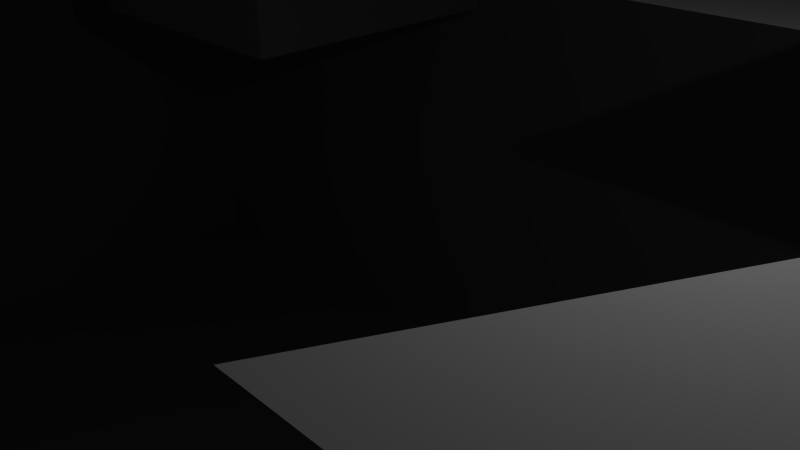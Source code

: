 # Source: waynes-world-logo.blend  (saved by Blender 2.76.0; exported with 4.5.12 LTS)
import bpy
from mathutils import Matrix  # noqa: F401  (used for matrix-valued properties, if any)

bpy.ops.wm.read_factory_settings(use_empty=True)
scene = bpy.context.scene
scene.name = 'Scene'

# ---- collections
col_collection_1 = bpy.data.collections.new('Collection 1'); scene.collection.children.link(col_collection_1)

# ---- world
world_world = bpy.data.worlds.new('World'); scene.world = world_world
world_world.color = (0.05088, 0.05088, 0.05088)
world_world.use_sun_shadow = False
world_world.sun_shadow_jitter_overblur = 0.0
world_world.cycles.sampling_method = 'MANUAL'
world_world.cycles.sample_map_resolution = 256

# ---- cameras
cam_camera = bpy.data.cameras.new('Camera')
cam_camera.clip_end = 100.0
cam_camera.lens = 35.0
cam_camera.sensor_width = 32.0
cam_camera.sensor_height = 18.0
cam_camera.ortho_scale = 7.314
cam_camera.dof.focus_distance = 0.0
cam_camera.dof.aperture_fstop = 128.0

# ---- lights
light_lamp = bpy.data.lights.new('Lamp', 'POINT')
light_lamp.transmission_factor = 0.0
light_lamp.cutoff_distance = 30.0
light_lamp.energy = 100.0
light_lamp.shadow_buffer_clip_start = 1.001
light_lamp.shadow_soft_size = 0.1
light_lamp.shadow_maximum_resolution = 0.006
light_lamp.use_absolute_resolution = True
light_lamp.cycles.use_multiple_importance_sampling = False

# ---- meshes
me_plane_004 = bpy.data.meshes.new('Plane.004')
me_plane_004.from_pydata([(0.05045, -0.07498, 0.0), (0.05045, -0.07498, 0.0), (8.939, -0.07498, 0.0), (8.939, -21.74, 0.0), (8.939, -21.74, 0.0), (3.814, -21.74, 0.0), (3.814, -18.72, 0.0), (3.814, -18.72, 0.0), (-1.287, -18.72, 0.0), (-2.797, -21.79, 2.628e-08), (-2.797, -21.79, 2.628e-08), (-7.996, -21.79, 2.628e-08), (-1.279, -6.217, 2.628e-08), (-2.477, -6.217, 2.628e-08), (-2.477, -6.217, 2.628e-08)], [], [(1, 2, 3, 4, 5, 6, 7, 8, 9, 10, 11, 12, 13, 14, 0)])
me_plane_004.use_remesh_preserve_volume = False
me_plane_004.use_remesh_preserve_attributes = False
me_plane_004.use_mirror_vertex_groups = False
me_plane_004.update()
me_plane_003 = bpy.data.meshes.new('Plane.003')
me_plane_003.from_pydata([(0.0, 0.0, 0.0)], [], [])
me_plane_003.use_remesh_preserve_volume = False
me_plane_003.use_remesh_preserve_attributes = False
me_plane_003.use_mirror_vertex_groups = False
me_plane_003.update()
me_plane_002 = bpy.data.meshes.new('Plane.002')
me_plane_002.from_pydata([(0.0, 0.0, 0.0), (0.0, 0.0, 0.0)], [(0, 1)], [])
me_plane_002.use_remesh_preserve_volume = False
me_plane_002.use_remesh_preserve_attributes = False
me_plane_002.use_mirror_vertex_groups = False
me_plane_002.update()
me_plane_001 = bpy.data.meshes.new('Plane.001')
me_plane_001.from_pydata([(0.0, 0.07139, 0.0), (4.51, 0.08307, 0.0), (4.51, 0.08307, 0.0), (4.477, -9.875, 0.0), (9.14, 0.1164, 0.0), (12.74, 0.143, 0.0), (12.78, -9.839, 0.0), (16.84, 0.0864, 0.0), (22.3, 0.1197, 0.0), (22.3, 0.1197, 0.0), (13.39, -21.57, 0.0), (8.71, -21.65, 0.0), (8.59, -11.78, 0.0), (4.114, -21.41, 0.0), (-0.6821, -21.45, 0.0), (0.0, 0.07139, 0.0), (4.51, 0.08307, 0.0), (4.51, 0.08307, 0.0), (4.477, -9.875, 0.0), (9.14, 0.1164, 0.0), (12.74, 0.143, 0.0), (12.78, -9.839, 0.0), (16.84, 0.0864, 0.0), (22.3, 0.1197, 0.0), (22.3, 0.1197, 0.0), (13.39, -21.57, 0.0), (8.71, -21.65, 0.0), (8.59, -11.78, 0.0), (4.114, -21.41, 0.0), (-0.6821, -21.45, 0.0), (0.0, 0.07139, 0.0), (4.51, 0.08307, 0.0), (4.51, 0.08307, 0.0), (4.477, -9.875, 0.0), (9.14, 0.1164, 0.0), (12.74, 0.143, 0.0), (12.78, -9.839, 0.0), (16.84, 0.0864, 0.0), (22.3, 0.1197, 0.0), (22.3, 0.1197, 0.0), (13.39, -21.57, 0.0), (8.71, -21.65, 0.0), (8.59, -11.78, 0.0), (4.114, -21.41, 0.0), (-0.6821, -21.45, 0.0), (0.0, 0.07139, 2.0), (4.51, 0.08307, 2.0), (4.51, 0.08307, 2.0), (4.477, -9.875, 2.0), (9.14, 0.1164, 2.0), (12.74, 0.143, 2.0), (12.78, -9.839, 2.0), (16.84, 0.0864, 2.0), (22.3, 0.1197, 2.0), (22.3, 0.1197, 2.0), (13.39, -21.57, 2.0), (8.71, -21.65, 2.0), (8.59, -11.78, 2.0), (4.114, -21.41, 2.0), (-0.6821, -21.45, 2.0)], [], [(1, 2, 3, 4, 5, 6, 7, 8, 9, 10, 11, 12, 13, 14, 0), (29, 44, 30, 15), (14, 29, 15, 0), (7, 22, 23, 8), (0, 15, 16, 1), (8, 23, 24, 9), (1, 16, 17, 2), (9, 24, 25, 10), (2, 17, 18, 3), (10, 25, 26, 11), (3, 18, 19, 4), (11, 26, 27, 12), (4, 19, 20, 5), (12, 27, 28, 13), (5, 20, 21, 6), (13, 28, 29, 14), (6, 21, 22, 7), (36, 51, 52, 37), (22, 37, 38, 23), (15, 30, 31, 16), (23, 38, 39, 24), (16, 31, 32, 17), (24, 39, 40, 25), (17, 32, 33, 18), (25, 40, 41, 26), (18, 33, 34, 19), (26, 41, 42, 27), (19, 34, 35, 20), (27, 42, 43, 28), (20, 35, 36, 21), (28, 43, 44, 29), (21, 36, 37, 22), (46, 45, 59, 58, 57, 56, 55, 54, 53, 52, 51, 50, 49, 48, 47), (44, 59, 45, 30), (37, 52, 53, 38), (30, 45, 46, 31), (38, 53, 54, 39), (31, 46, 47, 32), (39, 54, 55, 40), (32, 47, 48, 33), (40, 55, 56, 41), (33, 48, 49, 34), (41, 56, 57, 42), (34, 49, 50, 35), (42, 57, 58, 43), (35, 50, 51, 36), (43, 58, 59, 44)])
me_plane_001.use_remesh_preserve_volume = False
me_plane_001.use_remesh_preserve_attributes = False
me_plane_001.use_mirror_vertex_groups = False
me_plane_001.update()
me_cube_003 = bpy.data.meshes.new('Cube.003')
me_cube_003.from_pydata([(0.6852, 1.03, 0.0)], [], [])
me_cube_003.use_remesh_preserve_volume = False
me_cube_003.use_remesh_preserve_attributes = False
me_cube_003.use_mirror_vertex_groups = False
me_cube_003.update()
me_cube_002 = bpy.data.meshes.new('Cube.002')
me_cube_002.from_pydata([(-1.0, -1.0, -1.0), (-1.0, -1.0, 1.0), (-1.0, 1.0, -1.0), (-1.0, 1.0, 1.0), (1.0, -1.0, -1.0), (1.0, -1.0, 1.0), (1.0, 1.0, -1.0), (1.0, 1.0, 1.0)], [], [(1, 3, 2, 0), (3, 7, 6, 2), (7, 5, 4, 6), (5, 1, 0, 4), (0, 2, 6, 4), (5, 7, 3, 1)])
me_cube_002.use_remesh_preserve_volume = False
me_cube_002.use_remesh_preserve_attributes = False
me_cube_002.use_mirror_vertex_groups = False
me_cube_002.update()
me_cube_001 = bpy.data.meshes.new('Cube.001')
me_cube_001.from_pydata([(-1.0, -1.0, -1.0), (-1.0, -1.0, 1.0), (-1.0, 1.0, -1.0), (-1.0, 1.0, 1.0), (1.0, -1.0, -1.0), (1.0, -1.0, 1.0), (1.0, 1.0, -1.0), (1.0, 1.0, 1.0)], [], [(1, 3, 2, 0), (3, 7, 6, 2), (7, 5, 4, 6), (5, 1, 0, 4), (0, 2, 6, 4), (5, 7, 3, 1)])
me_cube_001.use_remesh_preserve_volume = False
me_cube_001.use_remesh_preserve_attributes = False
me_cube_001.use_mirror_vertex_groups = False
me_cube_001.update()
me_plane_005 = bpy.data.meshes.new('Plane.005')
me_plane_005.from_pydata([(0.0, 0.0, 0.0), (5.669, 0.0, 0.0), (2.032, -19.07, 4.394e-08), (6.275, -19.07, 4.394e-08), (3.137, -26.63, 8.184e-08), (-5.598, -26.63, 8.184e-08), (-1.918, -7.508, 3.812e-08), (-2.952, -7.508, 3.812e-08)], [], [(1, 0, 7, 6, 5, 4, 3, 2)])
me_plane_005.use_remesh_preserve_volume = False
me_plane_005.use_remesh_preserve_attributes = False
me_plane_005.use_mirror_vertex_groups = False
me_plane_005.update()
me_plane_006 = bpy.data.meshes.new('Plane.006')
me_plane_006.from_pydata([(0.0, 0.0, 0.0), (0.0, 0.0, 0.0), (5.556, 0.0, 0.0), (6.774, -5.081, 0.0), (9.893, 0.01635, 0.0), (15.36, 0.01635, 0.0), (7.665, -11.27, 4.358e-07), (6.001, -21.49, 7.553e-07), (0.9205, -21.29, 5.569e-07), (2.881, -11.15, 2.519e-07)], [], [(1, 0, 9, 8, 7, 6, 5, 4, 3, 2)])
me_plane_006.use_remesh_preserve_volume = False
me_plane_006.use_remesh_preserve_attributes = False
me_plane_006.use_mirror_vertex_groups = False
me_plane_006.update()
me_plane_007 = bpy.data.meshes.new('Plane.007')
me_plane_007.from_pydata([(0.0, 0.0, 0.0), (-0.1783, 0.0, 0.0), (4.813, 0.0, 0.0), (7.758, -9.205, 1.962e-07), (9.413, 0.01733, 8.34e-08), (14.34, 0.01733, 8.34e-08), (9.308, -21.8, -2.235e-07), (5.304, -21.8, -2.235e-07), (2.192, -11.17, 1.022e-07), (-0.03569, -21.89, -4.411e-08), (-5.127, -21.89, -4.411e-08), (-1.841, -5.975, 2.978e-07), (-2.817, -5.972, 3.001e-07)], [], [(1, 2, 3, 4, 5, 6, 7, 8, 9, 10, 11, 12, 0)])
me_plane_007.use_remesh_preserve_volume = False
me_plane_007.use_remesh_preserve_attributes = False
me_plane_007.use_mirror_vertex_groups = False
me_plane_007.update()
me_plane_008 = bpy.data.meshes.new('Plane.008')
me_plane_008.from_pydata([(0.0, 0.0, 0.0), (7.139, 0.0, 0.0), (7.139, 0.0, 0.0), (7.396, 0.6845, 0.0), (11.67, 0.6845, 0.0), (8.979, -6.032, 0.0), (3.482, -6.032, 0.0), (3.423, -8.766, 8.615e-10), (9.071, -8.766, 8.615e-10), (7.645, -12.83, 8.615e-10), (2.404, -12.83, 8.615e-10), (1.655, -15.79, 8.615e-10), (1.655, -15.79, 8.615e-10), (7.787, -15.79, 8.615e-10), (5.327, -21.81, 8.615e-10), (-4.549, -21.85, 8.615e-10), (-1.34, -6.092, 8.615e-10), (-2.479, -6.092, 8.615e-10)], [], [(1, 2, 3, 4, 5, 6, 7, 8, 9, 10, 11, 12, 13, 14, 15, 16, 17, 0)])
me_plane_008.use_remesh_preserve_volume = False
me_plane_008.use_remesh_preserve_attributes = False
me_plane_008.use_mirror_vertex_groups = False
me_plane_008.update()
me_plane_009 = bpy.data.meshes.new('Plane.009')
me_plane_009.from_pydata([(-2.332, -5.224, -2.075e-10), (-7.72, 0.3922, -1.185e-09), (-8.897, 0.08391, -1.185e-09), (-10.02, -0.3573, -1.185e-09), (-11.05, -1.047, -1.185e-09), (-11.94, -1.958, -1.185e-09), (-12.66, -3.057, -1.185e-09), (-13.18, -4.3, -1.185e-09), (-13.49, -5.64, -1.185e-09), (-13.56, -7.025, -1.185e-09), (-13.39, -8.402, -1.185e-09), (-13.0, -9.719, -1.185e-09), (-12.4, -10.92, -1.185e-09), (-11.61, -11.64, -1.185e-09), (-11.08, -11.89, 0.0), (-12.53, -15.06, 0.0), (-13.68, -14.66, 4.307e-10), (-3.273, -17.76, 4.307e-10), (-2.715, -16.58, 4.307e-10), (-2.391, -15.34, 4.307e-10), (-2.282, -14.05, 4.307e-10), (-2.391, -12.76, 4.307e-10), (-2.715, -11.52, 4.307e-10), (-3.239, -10.37, 4.307e-10), (-3.946, -9.37, 4.307e-10), (-4.806, -8.547, 4.307e-10), (-16.47, -20.04, 4.307e-10), (-15.25, -20.88, 4.307e-10), (-13.86, -21.51, 4.307e-10), (-12.35, -21.9, 4.307e-10), (-10.78, -22.03, 4.307e-10), (-9.208, -21.9, 4.307e-10), (-7.697, -21.51, 4.307e-10), (-6.306, -20.88, 4.307e-10), (-5.085, -20.04, 4.307e-10), (-4.084, -19.01, 4.307e-10), (-3.307, -17.79, 4.307e-10), (-12.53, -15.06, 0.0), (-12.32, -15.41, 0.0), (-12.03, -15.72, 0.0), (-11.69, -15.98, 0.0), (-11.29, -16.17, 0.0), (-10.86, -16.29, 0.0), (-10.41, -16.33, 0.0), (-9.958, -16.29, 0.0), (-9.526, -16.17, 0.0), (-9.128, -15.98, 0.0), (-8.779, -15.72, 0.0), (-8.493, -15.41, 0.0), (-8.281, -15.06, 0.0), (-8.15, -14.67, 0.0), (-8.105, -14.27, 0.0), (-8.15, -13.87, 0.0), (-8.281, -13.48, 0.0), (-8.493, -13.12, 0.0), (-8.779, -12.81, 0.0), (-9.128, -12.56, 0.0), (-9.526, -12.37, 0.0), (-9.958, -12.25, 0.0), (-5.812, -4.625, 0.0), (-6.189, -4.656, 0.0), (-6.552, -4.748, 0.0), (-6.887, -4.898, 0.0), (-7.18, -5.099, 0.0), (-7.421, -5.344, 0.0), (-7.6, -5.624, 0.0), (-7.71, -5.928, 0.0), (-7.747, -6.244, 0.0), (-7.71, -6.56, 0.0), (-7.6, -6.864, 0.0), (-7.421, -7.144, 0.0), (-7.18, -7.389, 0.0), (-6.887, -7.59, 0.0), (-6.552, -7.74, 0.0), (-5.971, -7.981, 0.0), (-0.0607, -0.2722, -1.298e-09), (-1.2, 0.2179, -1.298e-09), (-3.663, -5.22, -8.929e-09), (-5.071, -4.748, 0.0), (-5.434, -4.656, 0.0), (-3.239, 0.7141, -1.185e-09), (-5.789, 0.6873, -1.185e-09), (-2.543, -5.639, -1.298e-09), (-5.971, -7.981, 0.0)], [(2, 1), (3, 2), (4, 3), (5, 4), (6, 5), (7, 6), (8, 7), (9, 8), (10, 9), (11, 10), (12, 11), (13, 12), (14, 58), (13, 14), (16, 37), (37, 15), (26, 16), (17, 36), (18, 17), (19, 18), (20, 19), (21, 20), (22, 21), (23, 22), (24, 23), (25, 24), (27, 26), (28, 27), (29, 28), (30, 29), (31, 30), (32, 31), (33, 32), (34, 33), (35, 34), (36, 35), (38, 37), (39, 38), (40, 39), (41, 40), (42, 41), (43, 42), (44, 43), (45, 44), (46, 45), (47, 46), (48, 47), (49, 48), (50, 49), (51, 50), (52, 51), (53, 52), (54, 53), (55, 54), (56, 55), (57, 56), (58, 57), (60, 59), (61, 60), (62, 61), (63, 62), (64, 63), (65, 64), (66, 65), (67, 66), (68, 67), (69, 68), (70, 69), (71, 70), (72, 71), (73, 72), (74, 73), (0, 75), (76, 75), (77, 82), (79, 78), (59, 79), (80, 76), (81, 80), (1, 81), (0, 82), (83, 74), (25, 83), (77, 78)], [])
me_plane_009.use_remesh_preserve_volume = False
me_plane_009.use_remesh_preserve_attributes = False
me_plane_009.use_mirror_vertex_groups = False
me_plane_009.update()
me_plane_010 = bpy.data.meshes.new('Plane.010')
me_plane_010.from_pydata([(0.2712, -0.2099, -2.384e-07), (-0.1336, -0.1761, -2.384e-07), (-0.5429, -0.2401, -2.384e-07), (-0.941, -0.3995, -2.384e-07), (-1.313, -0.6482, -2.384e-07), (-1.643, -0.9766, -2.384e-07), (-1.921, -1.372, -2.384e-07), (-2.134, -1.82, -2.384e-07), (-2.275, -2.302, -2.384e-07), (-2.338, -2.8, -2.384e-07), (-2.321, -3.295, -2.384e-07), (-2.225, -3.769, -2.384e-07), (-2.052, -4.202, -2.384e-07), (-1.811, -4.578, -2.384e-07), (-1.853, -6.669, -2.384e-07), (-2.069, -6.831, -2.384e-07), (-2.232, -7.029, -2.384e-07), (-2.177, -7.245, -2.384e-07), (-2.033, -7.354, -2.384e-07), (-0.6991, -6.506, -2.384e-07), (0.5629, -5.226, -2.384e-07), (1.14, -4.469, -2.384e-07), (1.417, -4.074, -2.384e-07), (1.63, -3.626, -2.384e-07), (1.771, -3.144, -2.384e-07), (1.834, -2.646, -2.384e-07), (1.817, -2.15, -2.384e-07), (1.721, -1.677, -2.384e-07), (1.549, -1.244, -2.384e-07), (1.307, -0.8674, -2.384e-07), (1.006, -0.5624, -2.384e-07), (0.6558, -0.3404, -2.384e-07), (-1.673, -6.416, -2.384e-07), (-1.366, -5.965, -2.384e-07), (-1.294, -5.605, -2.384e-07), (-1.294, -5.244, -2.384e-07), (-1.438, -5.046, -2.384e-07), (-1.583, -4.866, -2.384e-07)], [], [(1, 2, 3, 4, 5, 6, 7, 8, 9, 10, 11, 12, 13, 37, 36, 35, 34, 33, 32, 14, 15, 16, 17, 18, 19, 20, 21, 22, 23, 24, 25, 26, 27, 28, 29, 30, 31, 0)])
me_plane_010.use_remesh_preserve_volume = False
me_plane_010.use_remesh_preserve_attributes = False
me_plane_010.use_mirror_vertex_groups = False
me_plane_010.update()
me_plane_011 = bpy.data.meshes.new('Plane.011')
me_plane_011.from_pydata([(0.5819, 0.0, 0.0), (6.572, 0.0, 0.0), (6.187, -12.58, 0.0), (11.93, -0.01516, 0.0), (16.6, -0.01516, 0.0), (16.72, -12.42, 0.0), (21.25, -0.01466, 0.0), (27.63, -0.01466, 0.0), (17.23, -26.51, 1.073e-07), (10.94, -26.51, 1.073e-07), (10.94, -15.21, 1.073e-07), (5.937, -26.48, 1.073e-07), (0.1359, -26.48, 1.073e-07), (0.43, -0.005927, 1.073e-07)], [], [(1, 0, 13, 12, 11, 10, 9, 8, 7, 6, 5, 4, 3, 2)])
me_plane_011.use_remesh_preserve_volume = False
me_plane_011.use_remesh_preserve_attributes = False
me_plane_011.use_mirror_vertex_groups = False
me_plane_011.update()
me_plane_012 = bpy.data.meshes.new('Plane.012')
me_plane_012.from_pydata([(0.0, 0.0, 0.0)], [], [])
me_plane_012.use_remesh_preserve_volume = False
me_plane_012.use_remesh_preserve_attributes = False
me_plane_012.use_mirror_vertex_groups = False
me_plane_012.update()
me_plane_013 = bpy.data.meshes.new('Plane.013')
me_plane_013.from_pydata([(0.0, 0.0, 0.0)], [], [])
me_plane_013.use_remesh_preserve_volume = False
me_plane_013.use_remesh_preserve_attributes = False
me_plane_013.use_mirror_vertex_groups = False
me_plane_013.update()
me_plane_014 = bpy.data.meshes.new('Plane.014')
me_plane_014.from_pydata([(0.0, 0.0, 0.0)], [], [])
me_plane_014.use_remesh_preserve_volume = False
me_plane_014.use_remesh_preserve_attributes = False
me_plane_014.use_mirror_vertex_groups = False
me_plane_014.update()
me_plane_015 = bpy.data.meshes.new('Plane.015')
me_plane_015.from_pydata([(0.0, 0.0, 0.0)], [], [])
me_plane_015.use_remesh_preserve_volume = False
me_plane_015.use_remesh_preserve_attributes = False
me_plane_015.use_mirror_vertex_groups = False
me_plane_015.update()
me_plane_016 = bpy.data.meshes.new('Plane.016')
me_plane_016.from_pydata([(0.4107, 0.0, 0.0), (-0.54, -5.259, 0.0), (-2.144, -5.259, 0.0), (-1.039, -7.955, 2.388e-07), (5.278, 0.0, 0.0), (-5.435, -26.57, 7.147e-08), (0.7147, -26.57, 7.147e-08), (1.469, -19.69, 6.99e-08), (2.687, -19.3, 6.698e-08), (4.143, -26.58, 6.349e-08), (9.054, -18.68, 6.931e-08), (10.66, -17.33, 0.0), (11.93, -16.42, 0.0), (13.04, -15.21, 0.0), (13.95, -13.72, 0.0), (14.62, -12.03, 0.0), (15.04, -10.2, 0.0), (15.18, -8.288, 0.0), (15.04, -6.379, 0.0), (14.62, -4.544, 0.0), (13.95, -2.853, 0.0), (13.04, -1.371, 0.0), (11.48, -26.58, 6.349e-08), (10.24, -0.03473, 2.776e-08), (11.83, -0.5091, 2.776e-08), (4.729, -7.066, 1.658e-08), (3.12, -13.03, 0.0), (5.794, -13.03, 0.0), (6.384, -12.97, 0.0), (6.951, -12.8, 0.0), (7.474, -12.52, 0.0), (7.932, -12.15, 0.0), (8.308, -11.69, 0.0), (8.587, -11.17, 0.0), (8.759, -10.6, 0.0), (8.817, -10.01, 0.0), (8.759, -9.419, 0.0), (8.587, -8.852, 0.0), (8.308, -8.329, 0.0), (7.932, -7.871, 0.0), (7.474, -7.495, 0.0), (6.951, -7.216, 0.0), (6.384, -7.044, 0.0)], [], [(1, 2, 0, 4, 25, 3), (6, 5, 3, 25, 26, 8, 7), (26, 27, 28, 29, 30, 31, 32, 33, 34, 35, 15, 14, 13, 12, 11, 10, 22, 9, 8), (35, 36, 37, 38, 39, 40, 41, 42, 25, 4, 23, 24, 21, 20, 19, 18, 17, 16, 15)])
me_plane_016.use_remesh_preserve_volume = False
me_plane_016.use_remesh_preserve_attributes = False
me_plane_016.use_mirror_vertex_groups = False
me_plane_016.update()
me_plane_017 = bpy.data.meshes.new('Plane.017')
me_plane_017.from_pydata([(-0.2403, 0.0, 0.0), (-3.152, -7.485, 0.0), (7.688, -0.0002425, 0.0), (-1.823, -7.501, 3.45e-08), (13.82, -13.98, 0.0), (2.395, -26.62, 8.356e-09), (14.32, -11.96, 0.0), (14.47, -9.977, 0.0), (14.32, -7.992, 0.0), (13.86, -6.084, 0.0), (13.13, -4.326, 0.0), (12.14, -2.784, 0.0), (10.93, -1.519, 0.0), (9.559, -0.5793, 0.0), (3.232, -26.36, 1.077e-09), (5.101, -25.55, 0.0), (6.816, -24.79, 0.0), (8.436, -23.69, 0.0), (9.898, -22.31, 0.0), (11.15, -20.7, 0.0), (12.13, -18.91, 0.0), (12.82, -17.02, 0.0), (-5.503, -26.62, 8.356e-09), (5.938, -7.568, 0.0), (5.375, -7.475, 0.0), (3.939, -7.464, 5.277e-09), (1.878, -18.81, 2.283e-08), (2.377, -18.85, 1.981e-08), (3.375, -18.81, 1.378e-08), (4.623, -18.46, 6.246e-09), (5.657, -17.56, 0.0), (6.203, -16.98, 0.0), (6.7, -16.25, 0.0), (7.13, -15.38, 0.0), (7.476, -14.41, 0.0), (7.724, -13.39, 0.0), (7.865, -12.35, 0.0), (7.894, -11.32, 0.0), (7.809, -10.36, 0.0), (7.614, -9.49, 0.0), (7.316, -8.752, 0.0), (6.927, -8.172, 0.0), (6.462, -7.772, 0.0)], [], [(38, 39, 40, 41, 42, 23, 24, 25, 3, 1, 0, 2, 13, 12, 11, 10, 9, 8, 7), (26, 27, 28, 29, 30, 31, 32, 33, 34, 35, 36, 37, 38, 7, 6, 4, 21, 20, 19, 18, 17, 16, 15, 14, 5), (3, 25, 26, 5, 22)])
me_plane_017.use_remesh_preserve_volume = False
me_plane_017.use_remesh_preserve_attributes = False
me_plane_017.use_mirror_vertex_groups = False
me_plane_017.update()

# ---- objects
ob_plane_003 = bpy.data.objects.new('Plane.003', me_plane_004)
ob_plane_002 = bpy.data.objects.new('Plane.002', me_plane_003)
ob_plane = bpy.data.objects.new('Plane', me_plane_002)
ob_plane_001 = bpy.data.objects.new('Plane.001', me_plane_001)
ob_cube_002 = bpy.data.objects.new('Cube.002', me_cube_003)
ob_cube_001 = bpy.data.objects.new('Cube.001', me_cube_002)
ob_cube = bpy.data.objects.new('Cube', me_cube_001)
ob_lamp = bpy.data.objects.new('Lamp', light_lamp)
ob_camera = bpy.data.objects.new('Camera', cam_camera)
ob_plane_004 = bpy.data.objects.new('Plane.004', me_plane_005)
ob_plane_005 = bpy.data.objects.new('Plane.005', me_plane_006)
ob_plane_006 = bpy.data.objects.new('Plane.006', me_plane_007)
ob_plane_007 = bpy.data.objects.new('Plane.007', me_plane_008)
ob_plane_008 = bpy.data.objects.new('Plane.008', me_plane_009)
ob_plane_009 = bpy.data.objects.new('Plane.009', me_plane_010)
ob_plane_010 = bpy.data.objects.new('Plane.010', me_plane_011)
ob_plane_011 = bpy.data.objects.new('Plane.011', me_plane_012)
ob_plane_012 = bpy.data.objects.new('Plane.012', me_plane_013)
ob_plane_013 = bpy.data.objects.new('Plane.013', me_plane_014)
ob_plane_014 = bpy.data.objects.new('Plane.014', me_plane_015)
ob_plane_015 = bpy.data.objects.new('Plane.015', me_plane_016)
ob_plane_016 = bpy.data.objects.new('Plane.016', me_plane_017)

# ---- transforms, parenting, visibility, modifiers, constraints
ob_plane_003.location = (-26.2, 28.88, 2.0)
ob_plane_003.hide_viewport = True
ob_plane_003.lineart.crease_threshold = 0.0
ob_plane_002.location = (-26.2, 28.88, 2.0)
ob_plane_002.lineart.crease_threshold = 0.0
ob_plane.location = (-26.2, 28.88, 2.0)
ob_plane.hide_viewport = True
ob_plane.lineart.crease_threshold = 0.0
ob_plane_001.location = (-52.61, 28.68, 0.0)
ob_plane_001.lineart.crease_threshold = 0.0
ob_cube_002.location = (-29.64, 20.71, 2.0)
ob_cube_002.scale = (6.787, 6.787, 6.787)
ob_cube_002.hide_viewport = True
ob_cube_002.lineart.crease_threshold = 0.0
_m = ob_cube_002.modifiers.new('Boolean', 'BOOLEAN')
_m.object = ob_plane_001
_m.solver = 'FAST'
ob_cube_001.location = (-29.64, 20.71, 2.0)
ob_cube_001.scale = (6.787, 6.787, 6.787)
ob_cube_001.lineart.crease_threshold = 0.0
_m = ob_cube_001.modifiers.new('Boolean', 'BOOLEAN')
_m.object = ob_plane_001
_m.solver = 'FAST'
ob_cube.location = (-0.3377, 1.689, 0.0)
ob_cube.scale = (55.0, 30.0, 30.0)
ob_cube.hide_viewport = True
ob_cube.lineart.crease_threshold = 0.0
ob_lamp.location = (4.076, 1.005, 5.904)
ob_lamp.rotation_euler = (0.6503, 0.05522, 1.866)
ob_lamp.lock_rotations_4d = False
ob_lamp.empty_display_type = 'ARROWS'
ob_lamp.color = (0.0, 0.0, 0.0, 0.0)
ob_lamp.hide_viewport = True
ob_lamp.lineart.crease_threshold = 0.0
ob_camera.location = (7.481, -6.508, 5.344)
ob_camera.rotation_euler = (1.109, 0.01082, 0.8149)
ob_camera.lock_rotations_4d = False
ob_camera.empty_display_type = 'ARROWS'
ob_camera.color = (0.0, 0.0, 0.0, 0.0)
ob_camera.hide_viewport = True
ob_camera.display_type = 'WIRE'
ob_camera.lineart.crease_threshold = 0.0
ob_plane_004.location = (26.27, 1.064, 2.0)
ob_plane_004.lineart.crease_threshold = 0.0
ob_plane_005.location = (-14.65, 28.88, 2.0)
ob_plane_005.lineart.crease_threshold = 0.0
ob_plane_006.location = (3.671, 28.88, 2.0)
ob_plane_006.lineart.crease_threshold = 0.0
ob_plane_007.location = (22.28, 28.88, 2.0)
ob_plane_007.lineart.crease_threshold = 0.0
ob_plane_008.location = (53.64, 28.88, 2.0)
ob_plane_008.lineart.crease_threshold = 0.0
ob_plane_009.location = (37.64, 29.65, 2.0)
ob_plane_009.lineart.crease_threshold = 0.0
ob_plane_010.location = (-55.2, 1.065, 2.0)
ob_plane_010.lineart.crease_threshold = 0.0
ob_plane_011.location = (53.64, 28.88, 2.0)
ob_plane_011.lineart.crease_threshold = 0.0
ob_plane_012.location = (53.64, 28.88, 2.0)
ob_plane_012.lineart.crease_threshold = 0.0
ob_plane_013.location = (53.64, 28.88, 2.0)
ob_plane_013.lineart.crease_threshold = 0.0
ob_plane_014.location = (53.64, 28.88, 2.0)
ob_plane_014.lineart.crease_threshold = 0.0
ob_plane_015.location = (5.347, 1.065, 2.0)
ob_plane_015.lineart.crease_threshold = 0.0
ob_plane_016.location = (38.77, 1.064, 2.0)
ob_plane_016.lineart.crease_threshold = 0.0

# ---- collection membership
col_collection_1.objects.link(ob_plane_003)
col_collection_1.objects.link(ob_plane_002)
col_collection_1.objects.link(ob_plane)
col_collection_1.objects.link(ob_plane_001)
col_collection_1.objects.link(ob_cube_002)
col_collection_1.objects.link(ob_cube_001)
col_collection_1.objects.link(ob_cube)
col_collection_1.objects.link(ob_lamp)
col_collection_1.objects.link(ob_camera)
col_collection_1.objects.link(ob_plane_004)
col_collection_1.objects.link(ob_plane_005)
col_collection_1.objects.link(ob_plane_006)
col_collection_1.objects.link(ob_plane_007)
col_collection_1.objects.link(ob_plane_008)
col_collection_1.objects.link(ob_plane_009)
col_collection_1.objects.link(ob_plane_010)
col_collection_1.objects.link(ob_plane_011)
col_collection_1.objects.link(ob_plane_012)
col_collection_1.objects.link(ob_plane_013)
col_collection_1.objects.link(ob_plane_014)
col_collection_1.objects.link(ob_plane_015)
col_collection_1.objects.link(ob_plane_016)

# ---- scene / render settings (as saved in the file)
scene.camera = ob_camera
scene.frame_start = 1; scene.frame_end = 250; scene.frame_set(0)
scene.render.engine = 'BLENDER_EEVEE_NEXT'
scene.render.resolution_percentage = 50
scene.render.dither_intensity = 0.0
scene.cycles.use_denoising = False
scene.cycles.samples = 10
scene.cycles.sampling_pattern = 'TABULATED_SOBOL'
scene.cycles.light_sampling_threshold = 0.0
scene.cycles.use_adaptive_sampling = False
scene.cycles.use_light_tree = False
scene.cycles.blur_glossy = 0.0
scene.cycles.pixel_filter_type = 'GAUSSIAN'
scene.cycles.sample_clamp_indirect = 0.0
scene.view_settings.view_transform = 'Standard'
bpy.context.view_layer.update()
